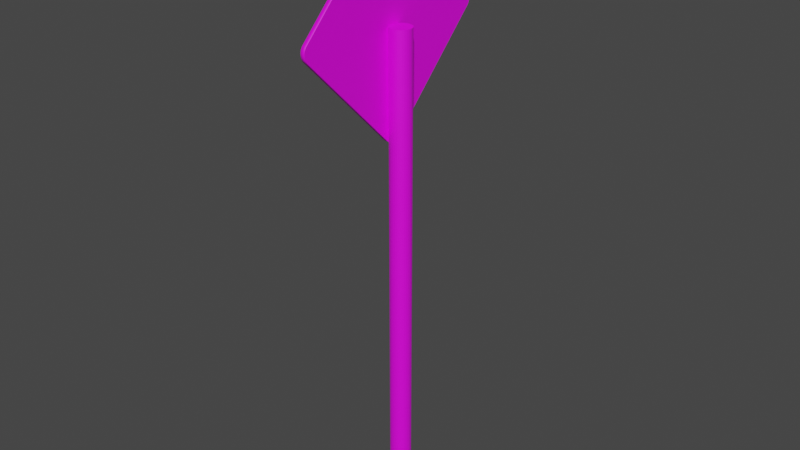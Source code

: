 # Source: priority_sign.blend  (saved by Blender 2.90.8; exported with 4.5.12 LTS)
import bpy
from mathutils import Matrix  # noqa: F401  (used for matrix-valued properties, if any)

bpy.ops.wm.read_factory_settings(use_empty=True)
scene = bpy.context.scene
scene.name = 'Scene'

# ---- collections
col_collection = bpy.data.collections.new('Collection'); scene.collection.children.link(col_collection)

# ---- images (referenced by path relative to the original .blend; pixels are not part of the script)
import os
ASSET_DIR = os.environ.get("B2B_ASSET_DIR", "")  # directory of the original .blend (textures are referenced by path, not embedded)
HERE = os.path.dirname(os.path.abspath(__file__))  # packed textures are extracted next to this script under _unpacked/

def load_image(name, relpath, width, height, colorspace="sRGB"):
    """Load a texture the original file referenced (path relative to the .blend, or extracted next to this script)."""
    p = next((c for c in (os.path.join(HERE, relpath), os.path.join(ASSET_DIR, relpath)) if relpath and os.path.exists(c)), "")
    if p:
        img = bpy.data.images.load(p, check_existing=True)
        img.name = name
    else:  # same state as the original file: an image datablock whose file is absent (Cycles renders it pink)
        img = bpy.data.images.new(name, width, height)
        img.source = "FILE"
        img.filepath = "//" + (relpath or name)
    img.colorspace_settings.name = colorspace
    return img
img_priority_png = load_image('priority.png', 'priority.png', 1024, 1024, 'sRGB')

# ---- materials (node trees are filled in below, after node groups)
mat_material_003 = bpy.data.materials.new('Material.003')
mat_material_003.use_transparent_shadow = False
mat_material_004 = bpy.data.materials.new('Material.004')
mat_material_004.use_transparent_shadow = False
mat_material_005 = bpy.data.materials.new('Material.005')
mat_material_005.use_transparent_shadow = False

# ---- material node trees
mat_material_003.use_nodes = True; mat_material_003.node_tree.nodes.clear()
_N = mat_material_003.node_tree.nodes; _L = mat_material_003.node_tree.links
n0 = _N.new('ShaderNodeBsdfPrincipled'); n0.name = 'Principled BSDF'; n0.location = (10, 300)
n0.distribution = 'GGX'
n0.subsurface_method = 'BURLEY'
n0.inputs[3].default_value = 1.45
n0.inputs[27].default_value = (0.0, 0.0, 0.0, 1.0)
n0.inputs[28].default_value = 1.0
n1 = _N.new('ShaderNodeOutputMaterial'); n1.name = 'Material Output'; n1.location = (300, 300)
n2 = _N.new('ShaderNodeTexImage'); n2.name = 'Image Texture'; n2.location = (-280, 280)
n2.image = img_priority_png
_L.new(n0.outputs[0], n1.inputs[0])
_L.new(n2.outputs[0], n0.inputs[0])
n1.is_active_output = True
mat_material_004.use_nodes = True; mat_material_004.node_tree.nodes.clear()
_N = mat_material_004.node_tree.nodes; _L = mat_material_004.node_tree.links
n0 = _N.new('ShaderNodeBsdfPrincipled'); n0.name = 'Principled BSDF'; n0.location = (10, 300)
n0.distribution = 'GGX'
n0.subsurface_method = 'BURLEY'
n0.inputs[3].default_value = 1.45
n0.inputs[27].default_value = (0.0, 0.0, 0.0, 1.0)
n0.inputs[28].default_value = 1.0
n1 = _N.new('ShaderNodeOutputMaterial'); n1.name = 'Material Output'; n1.location = (300, 300)
n2 = _N.new('ShaderNodeTexImage'); n2.name = 'Image Texture'; n2.location = (-280, 280)
n2.image = img_priority_png
_L.new(n0.outputs[0], n1.inputs[0])
_L.new(n2.outputs[0], n0.inputs[0])
n1.is_active_output = True
mat_material_005.use_nodes = True; mat_material_005.node_tree.nodes.clear()
_N = mat_material_005.node_tree.nodes; _L = mat_material_005.node_tree.links
n0 = _N.new('ShaderNodeBsdfPrincipled'); n0.name = 'Principled BSDF'; n0.location = (10, 300)
n0.distribution = 'GGX'
n0.subsurface_method = 'BURLEY'
n0.inputs[3].default_value = 1.45
n0.inputs[27].default_value = (0.0, 0.0, 0.0, 1.0)
n0.inputs[28].default_value = 1.0
n1 = _N.new('ShaderNodeOutputMaterial'); n1.name = 'Material Output'; n1.location = (300, 300)
n2 = _N.new('ShaderNodeTexImage'); n2.name = 'Image Texture'; n2.location = (-280, 280)
n2.image = img_priority_png
_L.new(n0.outputs[0], n1.inputs[0])
_L.new(n2.outputs[0], n0.inputs[0])
n1.is_active_output = True

# ---- world
world_world = bpy.data.worlds.new('World'); scene.world = world_world
world_world.use_nodes = True; world_world.node_tree.nodes.clear()
_N = world_world.node_tree.nodes; _L = world_world.node_tree.links
n0 = _N.new('ShaderNodeOutputWorld'); n0.name = 'World Output'; n0.location = (300, 300)
n1 = _N.new('ShaderNodeBackground'); n1.name = 'Background'; n1.location = (10, 300)
n1.inputs[0].default_value = (0.05088, 0.05088, 0.05088, 1.0)
_L.new(n1.outputs[0], n0.inputs[0])
n0.is_active_output = True
world_world.color = (0.05088, 0.05088, 0.05088)
world_world.use_sun_shadow = False
world_world.sun_shadow_jitter_overblur = 0.0

# ---- meshes
me_cylinder = bpy.data.meshes.new('Cylinder')
me_cylinder.from_pydata([(0.0, 1.0, -1.0), (0.0, 1.0, 1.0), (0.1951, 0.9808, -1.0), (0.1951, 0.9808, 1.0), (0.3827, 0.9239, -1.0), (0.3827, 0.9239, 1.0), (0.5556, 0.8315, -1.0), (0.5556, 0.8315, 1.0), (0.7071, 0.7071, -1.0), (0.7071, 0.7071, 1.0), (0.8315, 0.5556, -1.0), (0.8315, 0.5556, 1.0), (0.9239, 0.3827, -1.0), (0.9239, 0.3827, 1.0), (0.9808, 0.1951, -1.0), (0.9808, 0.1951, 1.0), (1.0, 7.55e-08, -1.0), (1.0, 7.55e-08, 1.0), (0.9808, -0.1951, -1.0), (0.9808, -0.1951, 1.0), (0.9239, -0.3827, -1.0), (0.9239, -0.3827, 1.0), (0.8315, -0.5556, -1.0), (0.8315, -0.5556, 1.0), (0.7071, -0.7071, -1.0), (0.7071, -0.7071, 1.0), (0.5556, -0.8315, -1.0), (0.5556, -0.8315, 1.0), (0.3827, -0.9239, -1.0), (0.3827, -0.9239, 1.0), (0.1951, -0.9808, -1.0), (0.1951, -0.9808, 1.0), (-3.258e-07, -1.0, -1.0), (-3.258e-07, -1.0, 1.0), (-0.1951, -0.9808, -1.0), (-0.1951, -0.9808, 1.0), (-0.3827, -0.9239, -1.0), (-0.3827, -0.9239, 1.0), (-0.5556, -0.8315, -1.0), (-0.5556, -0.8315, 1.0), (-0.7071, -0.7071, -1.0), (-0.7071, -0.7071, 1.0), (-0.8315, -0.5556, -1.0), (-0.8315, -0.5556, 1.0), (-0.9239, -0.3827, -1.0), (-0.9239, -0.3827, 1.0), (-0.9808, -0.1951, -1.0), (-0.9808, -0.1951, 1.0), (-1.0, 9.656e-07, -1.0), (-1.0, 9.656e-07, 1.0), (-0.9808, 0.1951, -1.0), (-0.9808, 0.1951, 1.0), (-0.9239, 0.3827, -1.0), (-0.9239, 0.3827, 1.0), (-0.8315, 0.5556, -1.0), (-0.8315, 0.5556, 1.0), (-0.7071, 0.7071, -1.0), (-0.7071, 0.7071, 1.0), (-0.5556, 0.8315, -1.0), (-0.5556, 0.8315, 1.0), (-0.3827, 0.9239, -1.0), (-0.3827, 0.9239, 1.0), (-0.1951, 0.9808, -1.0), (-0.1951, 0.9808, 1.0)], [], [(0, 1, 3, 2), (2, 3, 5, 4), (4, 5, 7, 6), (6, 7, 9, 8), (8, 9, 11, 10), (10, 11, 13, 12), (12, 13, 15, 14), (14, 15, 17, 16), (16, 17, 19, 18), (18, 19, 21, 20), (20, 21, 23, 22), (22, 23, 25, 24), (24, 25, 27, 26), (26, 27, 29, 28), (28, 29, 31, 30), (30, 31, 33, 32), (32, 33, 35, 34), (34, 35, 37, 36), (36, 37, 39, 38), (38, 39, 41, 40), (40, 41, 43, 42), (42, 43, 45, 44), (44, 45, 47, 46), (46, 47, 49, 48), (48, 49, 51, 50), (50, 51, 53, 52), (52, 53, 55, 54), (54, 55, 57, 56), (56, 57, 59, 58), (58, 59, 61, 60), (3, 1, 63, 61, 59, 57, 55, 53, 51, 49, 47, 45, 43, 41, 39, 37, 35, 33, 31, 29, 27, 25, 23, 21, 19, 17, 15, 13, 11, 9, 7, 5), (60, 61, 63, 62), (62, 63, 1, 0), (0, 2, 4, 6, 8, 10, 12, 14, 16, 18, 20, 22, 24, 26, 28, 30, 32, 34, 36, 38, 40, 42, 44, 46, 48, 50, 52, 54, 56, 58, 60, 62)])
me_cylinder.materials.append(mat_material_003)
me_cylinder.use_remesh_fix_poles = True
me_cylinder.use_remesh_preserve_attributes = False
me_cylinder.use_mirror_vertex_groups = False
me_cylinder.update()
me_path3496 = bpy.data.meshes.new('path3496')
me_path3496.from_pydata([(0.004402, -0.08339, 0.001), (0.002991, -0.08418, 0.001), (0.001623, -0.0846, 0.001), (0.0003155, -0.08473, 0.001), (-0.0009109, -0.08462, 0.001), (-0.002037, -0.08433, 0.001), (-0.003044, -0.08392, 0.001), (-0.003911, -0.08344, 0.001), (-0.004619, -0.08297, 0.001), (-0.0836, -0.003687, 0.001), (-0.0843, -0.00165, 0.001), (-0.08441, 0.0004267, 0.001), (-0.08402, 0.002424, 0.001), (-0.08272, 0.005012, 0.001), (-0.003793, 0.08345, 0.001), (-0.002709, 0.08393, 0.001), (-0.001609, 0.08422, 0.001), (0.000579, 0.08434, 0.001), (0.00265, 0.08392, 0.001), (0.003603, 0.08355, 0.001), (0.004482, 0.08309, 0.001), (0.005956, 0.08195, 0.001), (0.08191, 0.006186, 0.001), (0.08275, 0.005253, 0.001), (0.08436, 0.002235, 0.001), (0.08461, 0.001186, 0.001), (0.08464, -0.0009226, 0.001), (0.08443, -0.001965, 0.001), (0.0829, -0.004938, 0.001), (0.002991, -0.08418, -0.001), (-0.0009109, -0.08462, -0.001), (-0.003911, -0.08344, -0.001), (-0.005481, -0.08227, -0.001), (-0.083, -0.004653, -0.001), (-0.08403, -0.002681, -0.001), (-0.08442, -0.0006091, -0.001), (-0.08427, 0.001443, -0.001), (-0.08402, 0.002424, -0.001), (-0.08323, 0.004224, -0.001), (-0.003793, 0.08345, -0.001), (-0.002709, 0.08393, -0.001), (-0.001609, 0.08422, -0.001), (-0.0005077, 0.08435, -0.001), (0.000579, 0.08434, -0.001), (0.00265, 0.08392, -0.001), (0.005956, 0.08195, -0.001), (0.08191, 0.006186, -0.001), (0.08344, 0.004277, -0.001), (0.08443, -0.001965, -0.001), (0.08407, -0.002988, -0.001), (0.08356, -0.003982, -0.001), (0.004402, -0.08339, -0.001), (0.001623, -0.0846, -0.001), (0.0003155, -0.08473, -0.001), (-0.002037, -0.08433, -0.001), (-0.003044, -0.08392, -0.001), (-0.004619, -0.08297, -0.001), (-0.005481, -0.08227, 0.001), (-0.083, -0.004653, 0.001), (-0.0836, -0.003687, -0.001), (-0.08403, -0.002681, 0.001), (-0.0843, -0.00165, -0.001), (-0.08442, -0.0006091, 0.001), (-0.08441, 0.0004267, -0.001), (-0.08427, 0.001443, 0.001), (-0.08367, 0.003356, -0.001), (-0.08367, 0.003356, 0.001), (-0.08323, 0.004224, 0.001), (-0.08272, 0.005012, -0.001), (-0.08214, 0.005706, -0.001), (-0.08214, 0.005706, 0.001), (-0.004846, 0.08279, -0.001), (-0.004846, 0.08279, 0.001), (-0.0005077, 0.08435, 0.001), (0.001637, 0.08419, -0.001), (0.001637, 0.08419, 0.001), (0.003603, 0.08355, -0.001), (0.004482, 0.08309, -0.001), (0.005271, 0.08255, -0.001), (0.005271, 0.08255, 0.001), (0.08275, 0.005253, -0.001), (0.08344, 0.004277, 0.001), (0.08398, 0.003268, -0.001), (0.08398, 0.003268, 0.001), (0.08436, 0.002235, -0.001), (0.08461, 0.001186, -0.001), (0.0847, 0.0001309, -0.001), (0.0847, 0.0001309, 0.001), (0.08464, -0.0009226, -0.001), (0.08407, -0.002988, 0.001), (0.08356, -0.003982, 0.001), (0.0829, -0.004938, -0.001)], [], [(41, 42, 43, 74, 44, 76, 77, 78, 45, 46, 80, 47, 82, 84, 85, 86, 88, 48, 49, 50, 91, 51, 29, 52, 53, 30, 54, 55, 31, 56, 32, 33, 59, 34, 61, 35, 63, 36, 37, 65, 38, 68, 69, 71, 39, 40), (83, 81, 23, 22, 21, 79, 20, 19, 18, 75, 17, 73, 16, 15, 14, 72, 70, 13, 67, 66, 12, 64, 11, 62, 10, 60, 9, 58, 57, 8, 7, 6, 5, 4, 3, 2, 1, 0, 28, 90, 89, 27, 26, 87, 25, 24), (0, 1, 29, 51), (1, 2, 52, 29), (2, 3, 53, 52), (3, 4, 30, 53), (4, 5, 54, 30), (5, 6, 55, 54), (6, 7, 31, 55), (7, 8, 56, 31), (22, 23, 80, 46, 45, 78, 79, 21), (28, 0, 51, 91), (58, 9, 59, 33), (9, 60, 34, 59), (60, 10, 61, 34), (10, 62, 35, 61), (62, 11, 63, 35), (11, 64, 36, 63), (64, 12, 37, 36), (12, 66, 65, 37), (66, 67, 38, 65), (67, 13, 68, 38), (13, 70, 69, 68), (58, 33, 32, 57), (72, 14, 39, 71), (14, 15, 40, 39), (15, 16, 41, 40), (16, 73, 42, 41), (73, 17, 43, 42), (17, 75, 74, 43), (75, 18, 44, 74), (18, 19, 76, 44), (19, 20, 77, 76), (20, 79, 78, 77), (72, 71, 69, 70), (23, 81, 47, 80), (81, 83, 82, 47), (83, 24, 84, 82), (24, 25, 85, 84), (25, 87, 86, 85), (87, 26, 88, 86), (26, 27, 48, 88), (27, 89, 49, 48), (89, 90, 50, 49), (90, 28, 91, 50), (8, 57, 32, 56)])
me_path3496.polygons.foreach_set('use_smooth', [0, 0, 1, 1, 1, 1, 1, 1, 1, 1, 1, 1, 1, 1, 1, 1, 1, 1, 1, 1, 1, 1, 1, 1, 1, 1, 1, 1, 1, 1, 1, 1, 1, 1, 1, 1, 1, 1, 1, 1, 1, 1, 1, 1, 1, 1])
me_path3496.polygons.foreach_set('material_index', [0, 1, 0, 0, 0, 0, 0, 0, 0, 0, 0, 0, 0, 0, 0, 0, 0, 0, 0, 0, 0, 0, 0, 0, 0, 0, 0, 0, 0, 0, 0, 0, 0, 0, 0, 0, 0, 0, 0, 0, 0, 0, 0, 0, 0, 0])
_uv = me_path3496.uv_layers.new(name='UVMap')
_uv.uv.foreach_set('vector', [0.0, 0.0, 0.0, 0.0, 0.0, 0.0, 0.0, 0.0, 0.0, 0.0, 0.0, 0.0, 0.0, 0.0, 0.0, 0.0, 0.0, 0.0, 0.0, 0.0, 0.0, 0.0, 0.0, 0.0, 0.0, 0.0, 0.0, 0.0, 0.0, 0.0, 0.0, 0.0, 0.0, 0.0, 0.0, 0.0, 0.0, 0.0, 0.0, 0.0, 0.0, 0.0, 0.0, 0.0, 0.0, 0.0, 0.0, 0.0, 0.0, 0.0, 0.0, 0.0, 0.0, 0.0, 0.0, 0.0, 0.0, 0.0, 0.0, 0.0, 0.0, 0.0, 0.0, 0.0, 0.0, 0.0, 0.0, 0.0, 0.0, 0.0, 0.0, 0.0, 0.0, 0.0, 0.0, 0.0, 0.0, 0.0, 0.0, 0.0, 0.0, 0.0, 0.0, 0.0, 0.0, 0.0, 0.0, 0.0, 0.0, 0.0, 0.0, 0.0, 0.9975, 0.2598, 0.9959, 0.2628, 0.9938, 0.2656, 0.9914, 0.2684, 0.7674, 0.4917, 0.7654, 0.4934, 0.763, 0.495, 0.7604, 0.4964, 0.7576, 0.4975, 0.7546, 0.4983, 0.7515, 0.4987, 0.7483, 0.4988, 0.7451, 0.4984, 0.7418, 0.4975, 0.7386, 0.4961, 0.7355, 0.4941, 0.5078, 0.2668, 0.506, 0.2648, 0.5045, 0.2624, 0.5032, 0.2599, 0.5022, 0.2571, 0.5015, 0.2542, 0.5011, 0.2513, 0.501, 0.2482, 0.5014, 0.2451, 0.5022, 0.2421, 0.5035, 0.2391, 0.5052, 0.2363, 0.7338, 0.007524, 0.7364, 0.00546, 0.7385, 0.004074, 0.741, 0.002687, 0.744, 0.001476, 0.7473, 0.0006184, 0.7509, 0.0002898, 0.7548, 0.0006673, 0.7588, 0.001928, 0.763, 0.004247, 0.9943, 0.2356, 0.9963, 0.2384, 0.9977, 0.2413, 0.9988, 0.2444, 0.9994, 0.2474, 0.9996, 0.2505, 0.9993, 0.2537, 0.9986, 0.2567, 0.0, 0.0, 0.0, 0.0, 0.0, 0.0, 0.0, 0.0, 0.0, 0.0, 0.0, 0.0, 0.0, 0.0, 0.0, 0.0, 0.0, 0.0, 0.0, 0.0, 0.0, 0.0, 0.0, 0.0, 0.0, 0.0, 0.0, 0.0, 0.0, 0.0, 0.0, 0.0, 0.0, 0.0, 0.0, 0.0, 0.0, 0.0, 0.0, 0.0, 0.0, 0.0, 0.0, 0.0, 0.0, 0.0, 0.0, 0.0, 0.0, 0.0, 0.0, 0.0, 0.0, 0.0, 0.0, 0.0, 0.0, 0.0, 0.0, 0.0, 0.0, 0.0, 0.0, 0.0, 0.0, 0.0, 0.0, 0.0, 0.0, 0.0, 0.0, 0.0, 0.0, 0.0, 0.0, 0.0, 0.0, 0.0, 0.0, 0.0, 0.0, 0.0, 0.0, 0.0, 0.0, 0.0, 0.0, 0.0, 0.0, 0.0, 0.0, 0.0, 0.0, 0.0, 0.0, 0.0, 0.0, 0.0, 0.0, 0.0, 0.0, 0.0, 0.0, 0.0, 0.0, 0.0, 0.0, 0.0, 0.0, 0.0, 0.0, 0.0, 0.0, 0.0, 0.0, 0.0, 0.0, 0.0, 0.0, 0.0, 0.0, 0.0, 0.0, 0.0, 0.0, 0.0, 0.0, 0.0, 0.0, 0.0, 0.0, 0.0, 0.0, 0.0, 0.0, 0.0, 0.0, 0.0, 0.0, 0.0, 0.0, 0.0, 0.0, 0.0, 0.0, 0.0, 0.0, 0.0, 0.0, 0.0, 0.0, 0.0, 0.0, 0.0, 0.0, 0.0, 0.0, 0.0, 0.0, 0.0, 0.0, 0.0, 0.0, 0.0, 0.0, 0.0, 0.0, 0.0, 0.0, 0.0, 0.0, 0.0, 0.0, 0.0, 0.0, 0.0, 0.0, 0.0, 0.0, 0.0, 0.0, 0.0, 0.0, 0.0, 0.0, 0.0, 0.0, 0.0, 0.0, 0.0, 0.0, 0.0, 0.0, 0.0, 0.0, 0.0, 0.0, 0.0, 0.0, 0.0, 0.0, 0.0, 0.0, 0.0, 0.0, 0.0, 0.0, 0.0, 0.0, 0.0, 0.0, 0.0, 0.0, 0.0, 0.0, 0.0, 0.0, 0.0, 0.0, 0.0, 0.0, 0.0, 0.0, 0.0, 0.0, 0.0, 0.0, 0.0, 0.0, 0.0, 0.0, 0.0, 0.0, 0.0, 0.0, 0.0, 0.0, 0.0, 0.0, 0.0, 0.0, 0.0, 0.0, 0.0, 0.0, 0.0, 0.0, 0.0, 0.0, 0.0, 0.0, 0.0, 0.0, 0.0, 0.0, 0.0, 0.0, 0.0, 0.0, 0.0, 0.0, 0.0, 0.0, 0.0, 0.0, 0.0, 0.0, 0.0, 0.0, 0.0, 0.0, 0.0, 0.0, 0.0, 0.0, 0.0, 0.0, 0.0, 0.0, 0.0, 0.0, 0.0, 0.0, 0.0, 0.0, 0.0, 0.0, 0.0, 0.0, 0.0, 0.0, 0.0, 0.0, 0.0, 0.0, 0.0, 0.0, 0.0, 0.0, 0.0, 0.0, 0.0, 0.0, 0.0, 0.0, 0.0, 0.0, 0.0, 0.0, 0.0, 0.0, 0.0, 0.0, 0.0, 0.0, 0.0, 0.0, 0.0, 0.0, 0.0, 0.0, 0.0, 0.0, 0.0, 0.0, 0.0, 0.0, 0.0, 0.0, 0.0, 0.0, 0.0, 0.0, 0.0, 0.0, 0.0, 0.0, 0.0, 0.0, 0.0, 0.0, 0.0, 0.0, 0.0, 0.0, 0.0, 0.0, 0.0, 0.0, 0.0, 0.0, 0.0, 0.0, 0.0, 0.0, 0.0, 0.0, 0.0, 0.0, 0.0])
me_path3496.materials.append(mat_material_004)
me_path3496.materials.append(mat_material_005)
me_path3496.use_remesh_fix_poles = True
me_path3496.use_remesh_preserve_attributes = False
me_path3496.use_mirror_vertex_groups = False
me_path3496.update()

# ---- objects
ob_cylinder = bpy.data.objects.new('Cylinder', me_cylinder)
ob_path3496 = bpy.data.objects.new('path3496', me_path3496)

# ---- transforms, parenting, visibility, modifiers, constraints
ob_cylinder.location = (0.0, 0.0, 0.1125)
ob_cylinder.scale = (0.005, 0.005, 0.1125)
ob_cylinder.lineart.crease_threshold = 0.0
ob_path3496.location = (-0.005, 0.0, 0.225)
ob_path3496.rotation_euler = (-3.142, 1.571, 0.0)
ob_path3496.scale = (0.5913, 0.5914, 1.0)
ob_path3496.lineart.crease_threshold = 0.0

# ---- collection membership
col_collection.objects.link(ob_cylinder)
col_collection.objects.link(ob_path3496)

# ---- scene / render settings (as saved in the file)
scene.frame_start = 1; scene.frame_end = 250; scene.frame_set(1)
scene.render.engine = 'BLENDER_EEVEE_NEXT'
scene.cycles.use_denoising = False
scene.cycles.samples = 128
scene.cycles.sampling_pattern = 'TABULATED_SOBOL'
scene.cycles.use_adaptive_sampling = False
scene.cycles.use_light_tree = False
scene.view_settings.view_transform = 'Filmic'
bpy.context.view_layer.update()

# ---- added for rendering (the .blend has no active camera and no usable light): camera, sun
cam_auto = bpy.data.cameras.new('AutoCamera')
cam_auto.lens = 50.0
cam_auto.sensor_width = 36.0
cam_auto.clip_end = 1000.0
ob_auto_camera = bpy.data.objects.new('AutoCamera', cam_auto)
scene.collection.objects.link(ob_auto_camera)
ob_auto_camera.location = (0.270357, -0.324918, 0.354145)
ob_auto_camera.rotation_euler = (1.09748, -7.21219e-08, 0.694738)
scene.camera = ob_auto_camera
light_auto_sun = bpy.data.lights.new('AutoSun', 'SUN')
light_auto_sun.energy = 3.0
light_auto_sun.angle = 0.0523599
ob_auto_sun = bpy.data.objects.new('AutoSun', light_auto_sun)
scene.collection.objects.link(ob_auto_sun)
ob_auto_sun.rotation_euler = (0.872665, 0.174533, 0.523599)
bpy.context.view_layer.update()
